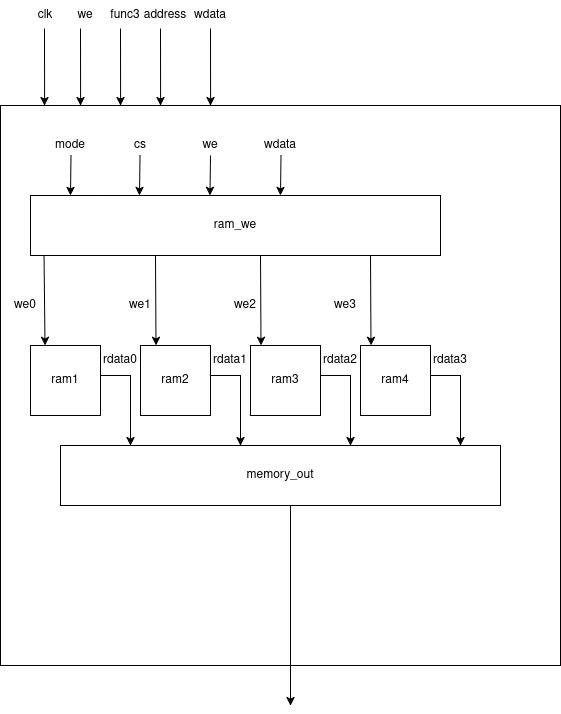

The diagram above was exported from draw.io. Its source (the exported page's mxGraphModel, read from the mxfile embedded in the PNG):
<mxGraphModel dx="1334" dy="682" grid="1" gridSize="10" guides="1" tooltips="1" connect="1" arrows="1" fold="1" page="1" pageScale="1" pageWidth="850" pageHeight="1100" math="0" shadow="0">
  <root>
    <mxCell id="0" />
    <mxCell id="1" parent="0" />
    <mxCell id="0fP8Ej7OhyTk2MIphwgb-71" value="" style="whiteSpace=wrap;html=1;aspect=fixed;" vertex="1" parent="1">
      <mxGeometry x="300" y="240" width="560" height="560" as="geometry" />
    </mxCell>
    <mxCell id="0fP8Ej7OhyTk2MIphwgb-73" value="" style="endArrow=classic;html=1;rounded=0;entryX=0.047;entryY=-0.01;entryDx=0;entryDy=0;entryPerimeter=0;" edge="1" parent="1">
      <mxGeometry width="50" height="50" relative="1" as="geometry">
        <mxPoint x="344" y="163" as="sourcePoint" />
        <mxPoint x="344.0999999999999" y="240" as="targetPoint" />
      </mxGeometry>
    </mxCell>
    <mxCell id="0fP8Ej7OhyTk2MIphwgb-75" value="" style="endArrow=classic;html=1;rounded=0;entryX=0.047;entryY=-0.01;entryDx=0;entryDy=0;entryPerimeter=0;" edge="1" parent="1">
      <mxGeometry width="50" height="50" relative="1" as="geometry">
        <mxPoint x="380" y="163" as="sourcePoint" />
        <mxPoint x="380.0999999999999" y="240" as="targetPoint" />
      </mxGeometry>
    </mxCell>
    <mxCell id="0fP8Ej7OhyTk2MIphwgb-76" value="" style="endArrow=classic;html=1;rounded=0;entryX=0.047;entryY=-0.01;entryDx=0;entryDy=0;entryPerimeter=0;" edge="1" parent="1">
      <mxGeometry width="50" height="50" relative="1" as="geometry">
        <mxPoint x="420" y="163" as="sourcePoint" />
        <mxPoint x="420.0999999999999" y="240" as="targetPoint" />
      </mxGeometry>
    </mxCell>
    <mxCell id="0fP8Ej7OhyTk2MIphwgb-77" value="" style="endArrow=classic;html=1;rounded=0;entryX=0.047;entryY=-0.01;entryDx=0;entryDy=0;entryPerimeter=0;" edge="1" parent="1">
      <mxGeometry width="50" height="50" relative="1" as="geometry">
        <mxPoint x="460" y="163" as="sourcePoint" />
        <mxPoint x="460.0999999999999" y="240" as="targetPoint" />
      </mxGeometry>
    </mxCell>
    <mxCell id="0fP8Ej7OhyTk2MIphwgb-78" value="" style="endArrow=classic;html=1;rounded=0;entryX=0.047;entryY=-0.01;entryDx=0;entryDy=0;entryPerimeter=0;" edge="1" parent="1">
      <mxGeometry width="50" height="50" relative="1" as="geometry">
        <mxPoint x="510" y="163" as="sourcePoint" />
        <mxPoint x="510.0999999999999" y="240" as="targetPoint" />
      </mxGeometry>
    </mxCell>
    <mxCell id="0fP8Ej7OhyTk2MIphwgb-79" value="&lt;div&gt;clk&lt;/div&gt;" style="text;html=1;align=center;verticalAlign=middle;whiteSpace=wrap;rounded=0;" vertex="1" parent="1">
      <mxGeometry x="330" y="140" width="30" height="20" as="geometry" />
    </mxCell>
    <mxCell id="0fP8Ej7OhyTk2MIphwgb-82" value="we" style="text;html=1;align=center;verticalAlign=middle;whiteSpace=wrap;rounded=0;" vertex="1" parent="1">
      <mxGeometry x="370" y="140" width="30" height="20" as="geometry" />
    </mxCell>
    <mxCell id="0fP8Ej7OhyTk2MIphwgb-83" value="func3" style="text;html=1;align=center;verticalAlign=middle;whiteSpace=wrap;rounded=0;" vertex="1" parent="1">
      <mxGeometry x="410" y="140" width="30" height="20" as="geometry" />
    </mxCell>
    <mxCell id="0fP8Ej7OhyTk2MIphwgb-84" value="address" style="text;html=1;align=center;verticalAlign=middle;whiteSpace=wrap;rounded=0;" vertex="1" parent="1">
      <mxGeometry x="450" y="140" width="30" height="20" as="geometry" />
    </mxCell>
    <mxCell id="0fP8Ej7OhyTk2MIphwgb-85" value="wdata" style="text;html=1;align=center;verticalAlign=middle;whiteSpace=wrap;rounded=0;" vertex="1" parent="1">
      <mxGeometry x="490" y="135" width="40" height="30" as="geometry" />
    </mxCell>
    <mxCell id="0fP8Ej7OhyTk2MIphwgb-96" value="&lt;div&gt;mode&lt;/div&gt;" style="text;html=1;align=center;verticalAlign=middle;whiteSpace=wrap;rounded=0;" vertex="1" parent="1">
      <mxGeometry x="350" y="270" width="40" height="20" as="geometry" />
    </mxCell>
    <mxCell id="0fP8Ej7OhyTk2MIphwgb-98" value="cs" style="text;html=1;align=center;verticalAlign=middle;whiteSpace=wrap;rounded=0;" vertex="1" parent="1">
      <mxGeometry x="420" y="270" width="40" height="20" as="geometry" />
    </mxCell>
    <mxCell id="0fP8Ej7OhyTk2MIphwgb-100" value="we" style="text;html=1;align=center;verticalAlign=middle;whiteSpace=wrap;rounded=0;" vertex="1" parent="1">
      <mxGeometry x="490" y="270" width="40" height="20" as="geometry" />
    </mxCell>
    <mxCell id="0fP8Ej7OhyTk2MIphwgb-101" value="wdata" style="text;html=1;align=center;verticalAlign=middle;whiteSpace=wrap;rounded=0;" vertex="1" parent="1">
      <mxGeometry x="560" y="270" width="40" height="20" as="geometry" />
    </mxCell>
    <mxCell id="0fP8Ej7OhyTk2MIphwgb-106" value="we0" style="text;html=1;align=center;verticalAlign=middle;whiteSpace=wrap;rounded=0;" vertex="1" parent="1">
      <mxGeometry x="310" y="430" width="30" height="20" as="geometry" />
    </mxCell>
    <mxCell id="0fP8Ej7OhyTk2MIphwgb-113" value="ram1" style="whiteSpace=wrap;html=1;aspect=fixed;" vertex="1" parent="1">
      <mxGeometry x="330" y="480" width="70" height="70" as="geometry" />
    </mxCell>
    <mxCell id="0fP8Ej7OhyTk2MIphwgb-116" value="" style="endArrow=classic;html=1;rounded=0;" edge="1" parent="1">
      <mxGeometry width="50" height="50" relative="1" as="geometry">
        <mxPoint x="370.5" y="290" as="sourcePoint" />
        <mxPoint x="370" y="330" as="targetPoint" />
      </mxGeometry>
    </mxCell>
    <mxCell id="0fP8Ej7OhyTk2MIphwgb-117" value="" style="endArrow=classic;html=1;rounded=0;" edge="1" parent="1">
      <mxGeometry width="50" height="50" relative="1" as="geometry">
        <mxPoint x="439.5" y="290" as="sourcePoint" />
        <mxPoint x="439" y="330" as="targetPoint" />
      </mxGeometry>
    </mxCell>
    <mxCell id="0fP8Ej7OhyTk2MIphwgb-118" value="" style="endArrow=classic;html=1;rounded=0;" edge="1" parent="1" source="0fP8Ej7OhyTk2MIphwgb-72">
      <mxGeometry width="50" height="50" relative="1" as="geometry">
        <mxPoint x="490.5" y="310" as="sourcePoint" />
        <mxPoint x="490" y="350" as="targetPoint" />
      </mxGeometry>
    </mxCell>
    <mxCell id="0fP8Ej7OhyTk2MIphwgb-72" value="ram_we" style="rounded=0;whiteSpace=wrap;html=1;" vertex="1" parent="1">
      <mxGeometry x="330" y="330" width="410" height="60" as="geometry" />
    </mxCell>
    <mxCell id="0fP8Ej7OhyTk2MIphwgb-122" value="" style="endArrow=classic;html=1;rounded=0;" edge="1" parent="1">
      <mxGeometry width="50" height="50" relative="1" as="geometry">
        <mxPoint x="510" y="290" as="sourcePoint" />
        <mxPoint x="509.5" y="330" as="targetPoint" />
      </mxGeometry>
    </mxCell>
    <mxCell id="0fP8Ej7OhyTk2MIphwgb-123" value="" style="endArrow=classic;html=1;rounded=0;" edge="1" parent="1">
      <mxGeometry width="50" height="50" relative="1" as="geometry">
        <mxPoint x="580.5" y="290" as="sourcePoint" />
        <mxPoint x="580" y="330" as="targetPoint" />
      </mxGeometry>
    </mxCell>
    <mxCell id="0fP8Ej7OhyTk2MIphwgb-125" value="ram2" style="whiteSpace=wrap;html=1;aspect=fixed;" vertex="1" parent="1">
      <mxGeometry x="440" y="480" width="70" height="70" as="geometry" />
    </mxCell>
    <mxCell id="0fP8Ej7OhyTk2MIphwgb-126" value="ram3" style="whiteSpace=wrap;html=1;aspect=fixed;" vertex="1" parent="1">
      <mxGeometry x="550" y="480" width="70" height="70" as="geometry" />
    </mxCell>
    <mxCell id="0fP8Ej7OhyTk2MIphwgb-127" value="ram4" style="whiteSpace=wrap;html=1;aspect=fixed;" vertex="1" parent="1">
      <mxGeometry x="660" y="480" width="70" height="70" as="geometry" />
    </mxCell>
    <mxCell id="0fP8Ej7OhyTk2MIphwgb-129" value="" style="endArrow=classic;html=1;rounded=0;exitX=0.033;exitY=0.992;exitDx=0;exitDy=0;exitPerimeter=0;" edge="1" parent="1" source="0fP8Ej7OhyTk2MIphwgb-72">
      <mxGeometry width="50" height="50" relative="1" as="geometry">
        <mxPoint x="344.5" y="420" as="sourcePoint" />
        <mxPoint x="344.5" y="480" as="targetPoint" />
      </mxGeometry>
    </mxCell>
    <mxCell id="0fP8Ej7OhyTk2MIphwgb-131" value="we1" style="text;html=1;align=center;verticalAlign=middle;whiteSpace=wrap;rounded=0;" vertex="1" parent="1">
      <mxGeometry x="425" y="430" width="30" height="20" as="geometry" />
    </mxCell>
    <mxCell id="0fP8Ej7OhyTk2MIphwgb-132" value="" style="endArrow=classic;html=1;rounded=0;exitX=0.033;exitY=0.992;exitDx=0;exitDy=0;exitPerimeter=0;" edge="1" parent="1">
      <mxGeometry width="50" height="50" relative="1" as="geometry">
        <mxPoint x="455" y="390" as="sourcePoint" />
        <mxPoint x="455.5" y="480" as="targetPoint" />
      </mxGeometry>
    </mxCell>
    <mxCell id="0fP8Ej7OhyTk2MIphwgb-134" value="" style="endArrow=classic;html=1;rounded=0;exitX=0.033;exitY=0.992;exitDx=0;exitDy=0;exitPerimeter=0;" edge="1" parent="1">
      <mxGeometry width="50" height="50" relative="1" as="geometry">
        <mxPoint x="560" y="390" as="sourcePoint" />
        <mxPoint x="560.5" y="480" as="targetPoint" />
      </mxGeometry>
    </mxCell>
    <mxCell id="0fP8Ej7OhyTk2MIphwgb-135" value="we2" style="text;html=1;align=center;verticalAlign=middle;whiteSpace=wrap;rounded=0;" vertex="1" parent="1">
      <mxGeometry x="530" y="430" width="30" height="20" as="geometry" />
    </mxCell>
    <mxCell id="0fP8Ej7OhyTk2MIphwgb-136" value="" style="endArrow=classic;html=1;rounded=0;exitX=0.033;exitY=0.992;exitDx=0;exitDy=0;exitPerimeter=0;" edge="1" parent="1">
      <mxGeometry width="50" height="50" relative="1" as="geometry">
        <mxPoint x="670" y="390" as="sourcePoint" />
        <mxPoint x="670.5" y="480" as="targetPoint" />
      </mxGeometry>
    </mxCell>
    <mxCell id="0fP8Ej7OhyTk2MIphwgb-137" value="we3" style="text;html=1;align=center;verticalAlign=middle;whiteSpace=wrap;rounded=0;" vertex="1" parent="1">
      <mxGeometry x="630" y="430" width="30" height="20" as="geometry" />
    </mxCell>
    <mxCell id="0fP8Ej7OhyTk2MIphwgb-138" value="" style="endArrow=classic;html=1;rounded=0;" edge="1" parent="1">
      <mxGeometry width="50" height="50" relative="1" as="geometry">
        <mxPoint x="400" y="510" as="sourcePoint" />
        <mxPoint x="430" y="580" as="targetPoint" />
        <Array as="points">
          <mxPoint x="430" y="510" />
        </Array>
      </mxGeometry>
    </mxCell>
    <mxCell id="0fP8Ej7OhyTk2MIphwgb-140" value="" style="endArrow=classic;html=1;rounded=0;" edge="1" parent="1">
      <mxGeometry width="50" height="50" relative="1" as="geometry">
        <mxPoint x="510" y="510" as="sourcePoint" />
        <mxPoint x="540" y="580" as="targetPoint" />
        <Array as="points">
          <mxPoint x="540" y="510" />
        </Array>
      </mxGeometry>
    </mxCell>
    <mxCell id="0fP8Ej7OhyTk2MIphwgb-141" value="" style="endArrow=classic;html=1;rounded=0;" edge="1" parent="1">
      <mxGeometry width="50" height="50" relative="1" as="geometry">
        <mxPoint x="620" y="510" as="sourcePoint" />
        <mxPoint x="650" y="580" as="targetPoint" />
        <Array as="points">
          <mxPoint x="650" y="510" />
        </Array>
      </mxGeometry>
    </mxCell>
    <mxCell id="0fP8Ej7OhyTk2MIphwgb-142" value="" style="endArrow=classic;html=1;rounded=0;" edge="1" parent="1">
      <mxGeometry width="50" height="50" relative="1" as="geometry">
        <mxPoint x="730" y="510" as="sourcePoint" />
        <mxPoint x="760" y="580" as="targetPoint" />
        <Array as="points">
          <mxPoint x="760" y="510" />
        </Array>
      </mxGeometry>
    </mxCell>
    <mxCell id="0fP8Ej7OhyTk2MIphwgb-143" value="memory_out" style="rounded=0;whiteSpace=wrap;html=1;" vertex="1" parent="1">
      <mxGeometry x="360" y="580" width="440" height="60" as="geometry" />
    </mxCell>
    <mxCell id="0fP8Ej7OhyTk2MIphwgb-144" value="" style="endArrow=classic;html=1;rounded=0;" edge="1" parent="1">
      <mxGeometry width="50" height="50" relative="1" as="geometry">
        <mxPoint x="590" y="640" as="sourcePoint" />
        <mxPoint x="590" y="840" as="targetPoint" />
      </mxGeometry>
    </mxCell>
    <mxCell id="0fP8Ej7OhyTk2MIphwgb-145" value="rdata0" style="text;html=1;align=center;verticalAlign=middle;whiteSpace=wrap;rounded=0;" vertex="1" parent="1">
      <mxGeometry x="390" y="480" width="60" height="30" as="geometry" />
    </mxCell>
    <mxCell id="0fP8Ej7OhyTk2MIphwgb-148" value="rdata1" style="text;html=1;align=center;verticalAlign=middle;whiteSpace=wrap;rounded=0;" vertex="1" parent="1">
      <mxGeometry x="500" y="480" width="60" height="30" as="geometry" />
    </mxCell>
    <mxCell id="0fP8Ej7OhyTk2MIphwgb-149" value="rdata2" style="text;html=1;align=center;verticalAlign=middle;whiteSpace=wrap;rounded=0;" vertex="1" parent="1">
      <mxGeometry x="610" y="480" width="60" height="30" as="geometry" />
    </mxCell>
    <mxCell id="0fP8Ej7OhyTk2MIphwgb-150" value="rdata3" style="text;html=1;align=center;verticalAlign=middle;whiteSpace=wrap;rounded=0;" vertex="1" parent="1">
      <mxGeometry x="720" y="480" width="60" height="30" as="geometry" />
    </mxCell>
  </root>
</mxGraphModel>